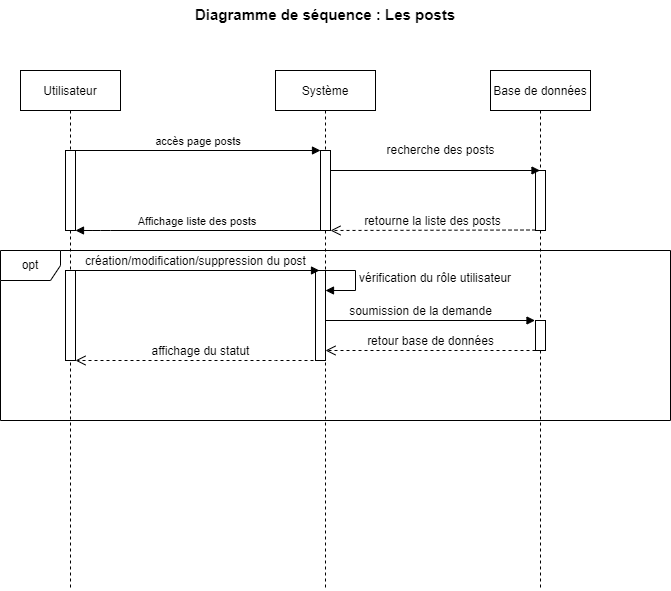

The diagram above was exported from draw.io. Its source (the exported page's mxGraphModel, read from the mxfile embedded in the PNG):
<mxGraphModel dx="1036" dy="614" grid="1" gridSize="10" guides="1" tooltips="1" connect="1" arrows="1" fold="1" page="1" pageScale="1" pageWidth="850" pageHeight="1100" math="0" shadow="0">
  <root>
    <mxCell id="0" />
    <mxCell id="1" parent="0" />
    <mxCell id="3nuBFxr9cyL0pnOWT2aG-1" value="Utilisateur" style="shape=umlLifeline;perimeter=lifelinePerimeter;container=1;collapsible=0;recursiveResize=0;rounded=0;shadow=0;strokeWidth=1;" parent="1" vertex="1">
      <mxGeometry x="120" y="80" width="100" height="520" as="geometry" />
    </mxCell>
    <mxCell id="3nuBFxr9cyL0pnOWT2aG-2" value="" style="points=[];perimeter=orthogonalPerimeter;rounded=0;shadow=0;strokeWidth=1;" parent="3nuBFxr9cyL0pnOWT2aG-1" vertex="1">
      <mxGeometry x="45" y="80" width="10" height="80" as="geometry" />
    </mxCell>
    <mxCell id="HMp2B3hO7P8mYD7vS9NU-30" value="" style="html=1;points=[];perimeter=orthogonalPerimeter;fontSize=12;" parent="3nuBFxr9cyL0pnOWT2aG-1" vertex="1">
      <mxGeometry x="45" y="200" width="10" height="90" as="geometry" />
    </mxCell>
    <mxCell id="3nuBFxr9cyL0pnOWT2aG-5" value="Système" style="shape=umlLifeline;perimeter=lifelinePerimeter;container=1;collapsible=0;recursiveResize=0;rounded=0;shadow=0;strokeWidth=1;" parent="1" vertex="1">
      <mxGeometry x="375" y="80" width="100" height="520" as="geometry" />
    </mxCell>
    <mxCell id="3nuBFxr9cyL0pnOWT2aG-6" value="" style="points=[];perimeter=orthogonalPerimeter;rounded=0;shadow=0;strokeWidth=1;" parent="3nuBFxr9cyL0pnOWT2aG-5" vertex="1">
      <mxGeometry x="45" y="80" width="10" height="80" as="geometry" />
    </mxCell>
    <mxCell id="HMp2B3hO7P8mYD7vS9NU-84" value="" style="html=1;points=[];perimeter=orthogonalPerimeter;fontSize=12;" parent="3nuBFxr9cyL0pnOWT2aG-5" vertex="1">
      <mxGeometry x="40" y="220" width="10" height="40" as="geometry" />
    </mxCell>
    <mxCell id="HMp2B3hO7P8mYD7vS9NU-85" value="vérification du rôle utilisateur" style="edgeStyle=orthogonalEdgeStyle;html=1;align=left;spacingLeft=2;endArrow=block;rounded=0;entryX=1;entryY=0;fontSize=12;startArrow=none;" parent="3nuBFxr9cyL0pnOWT2aG-5" target="HMp2B3hO7P8mYD7vS9NU-84" edge="1">
      <mxGeometry relative="1" as="geometry">
        <mxPoint x="45" y="200" as="sourcePoint" />
        <Array as="points">
          <mxPoint x="80" y="200" />
        </Array>
      </mxGeometry>
    </mxCell>
    <mxCell id="HMp2B3hO7P8mYD7vS9NU-34" value="" style="html=1;points=[];perimeter=orthogonalPerimeter;fontSize=12;" parent="3nuBFxr9cyL0pnOWT2aG-5" vertex="1">
      <mxGeometry x="40" y="200" width="10" height="90" as="geometry" />
    </mxCell>
    <mxCell id="3nuBFxr9cyL0pnOWT2aG-8" value="accès page posts" style="verticalAlign=bottom;endArrow=block;entryX=0;entryY=0;shadow=0;strokeWidth=1;" parent="1" source="3nuBFxr9cyL0pnOWT2aG-2" target="3nuBFxr9cyL0pnOWT2aG-6" edge="1">
      <mxGeometry relative="1" as="geometry">
        <mxPoint x="275" y="160" as="sourcePoint" />
      </mxGeometry>
    </mxCell>
    <mxCell id="3nuBFxr9cyL0pnOWT2aG-9" value="Affichage liste des posts" style="verticalAlign=bottom;endArrow=block;shadow=0;strokeWidth=1;" parent="1" source="3nuBFxr9cyL0pnOWT2aG-6" target="3nuBFxr9cyL0pnOWT2aG-2" edge="1">
      <mxGeometry relative="1" as="geometry">
        <mxPoint x="240" y="200" as="sourcePoint" />
        <mxPoint x="170" y="200" as="targetPoint" />
        <Array as="points">
          <mxPoint x="200" y="240" />
        </Array>
        <mxPoint as="offset" />
      </mxGeometry>
    </mxCell>
    <mxCell id="HMp2B3hO7P8mYD7vS9NU-1" value="Diagramme de séquence : Les posts" style="text;align=center;fontStyle=1;verticalAlign=middle;spacingLeft=3;spacingRight=3;strokeColor=none;rotatable=0;points=[[0,0.5],[1,0.5]];portConstraint=eastwest;fontSize=15;" parent="1" vertex="1">
      <mxGeometry x="385" y="10" width="80" height="26" as="geometry" />
    </mxCell>
    <mxCell id="HMp2B3hO7P8mYD7vS9NU-3" value="Base de données" style="shape=umlLifeline;perimeter=lifelinePerimeter;container=1;collapsible=0;recursiveResize=0;rounded=0;shadow=0;strokeWidth=1;" parent="1" vertex="1">
      <mxGeometry x="590" y="80" width="100" height="520" as="geometry" />
    </mxCell>
    <mxCell id="HMp2B3hO7P8mYD7vS9NU-4" value="" style="points=[];perimeter=orthogonalPerimeter;rounded=0;shadow=0;strokeWidth=1;" parent="HMp2B3hO7P8mYD7vS9NU-3" vertex="1">
      <mxGeometry x="45" y="100" width="10" height="60" as="geometry" />
    </mxCell>
    <mxCell id="HMp2B3hO7P8mYD7vS9NU-6" value="retourne la liste des posts" style="html=1;verticalAlign=bottom;endArrow=open;dashed=1;endSize=8;rounded=0;fontSize=12;" parent="HMp2B3hO7P8mYD7vS9NU-3" edge="1">
      <mxGeometry relative="1" as="geometry">
        <mxPoint x="45" y="159.5" as="sourcePoint" />
        <mxPoint x="-160" y="160" as="targetPoint" />
      </mxGeometry>
    </mxCell>
    <mxCell id="HMp2B3hO7P8mYD7vS9NU-36" value="" style="html=1;points=[];perimeter=orthogonalPerimeter;fontSize=12;" parent="HMp2B3hO7P8mYD7vS9NU-3" vertex="1">
      <mxGeometry x="45" y="250" width="10" height="30" as="geometry" />
    </mxCell>
    <mxCell id="HMp2B3hO7P8mYD7vS9NU-5" value="&lt;font style=&quot;font-size: 12px;&quot;&gt;recherche des posts&lt;/font&gt;" style="html=1;verticalAlign=bottom;endArrow=block;rounded=0;fontSize=15;" parent="1" target="HMp2B3hO7P8mYD7vS9NU-3" edge="1">
      <mxGeometry x="0.0501" y="10" width="80" relative="1" as="geometry">
        <mxPoint x="430" y="180" as="sourcePoint" />
        <mxPoint x="510" y="180" as="targetPoint" />
        <mxPoint as="offset" />
      </mxGeometry>
    </mxCell>
    <mxCell id="HMp2B3hO7P8mYD7vS9NU-28" value="opt" style="shape=umlFrame;whiteSpace=wrap;html=1;fontSize=12;" parent="1" vertex="1">
      <mxGeometry x="100" y="260" width="670" height="170" as="geometry" />
    </mxCell>
    <mxCell id="HMp2B3hO7P8mYD7vS9NU-31" value="création/modification/suppression du post" style="html=1;verticalAlign=bottom;endArrow=block;rounded=0;fontSize=12;" parent="1" edge="1">
      <mxGeometry width="80" relative="1" as="geometry">
        <mxPoint x="169.5" y="280" as="sourcePoint" />
        <mxPoint x="419" y="280" as="targetPoint" />
      </mxGeometry>
    </mxCell>
    <mxCell id="HMp2B3hO7P8mYD7vS9NU-35" value="affichage du statut" style="html=1;verticalAlign=bottom;endArrow=open;dashed=1;endSize=8;rounded=0;fontSize=12;" parent="1" edge="1">
      <mxGeometry relative="1" as="geometry">
        <mxPoint x="425" y="370" as="sourcePoint" />
        <mxPoint x="175" y="370" as="targetPoint" />
        <Array as="points">
          <mxPoint x="375" y="370" />
        </Array>
      </mxGeometry>
    </mxCell>
    <mxCell id="HMp2B3hO7P8mYD7vS9NU-37" value="retour base de données" style="html=1;verticalAlign=bottom;endArrow=open;dashed=1;endSize=8;rounded=0;fontSize=12;" parent="1" edge="1">
      <mxGeometry relative="1" as="geometry">
        <mxPoint x="635" y="360" as="sourcePoint" />
        <mxPoint x="425" y="360" as="targetPoint" />
      </mxGeometry>
    </mxCell>
    <mxCell id="HMp2B3hO7P8mYD7vS9NU-39" value="soumission de la demande" style="html=1;verticalAlign=bottom;endArrow=block;rounded=0;fontSize=12;" parent="1" edge="1">
      <mxGeometry x="-0.0931" width="80" relative="1" as="geometry">
        <mxPoint x="425" y="330" as="sourcePoint" />
        <mxPoint x="634.5" y="330" as="targetPoint" />
        <mxPoint as="offset" />
      </mxGeometry>
    </mxCell>
  </root>
</mxGraphModel>